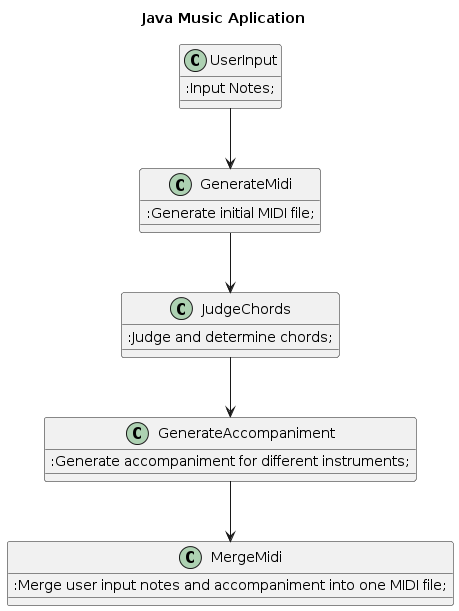

The diagram above was rendered by PlantUML. Its source (embedded in the PNG):
@startuml
!define RECTANGLE class
title Java Music Aplication

RECTANGLE UserInput {
  :Input Notes;
}
RECTANGLE GenerateMidi {
  :Generate initial MIDI file;
}
RECTANGLE JudgeChords {
  :Judge and determine chords;
}
RECTANGLE GenerateAccompaniment {
  :Generate accompaniment for different instruments;
}
RECTANGLE MergeMidi {
  :Merge user input notes and accompaniment into one MIDI file;
}

UserInput --> GenerateMidi
GenerateMidi --> JudgeChords
JudgeChords --> GenerateAccompaniment
GenerateAccompaniment --> MergeMidi
@enduml